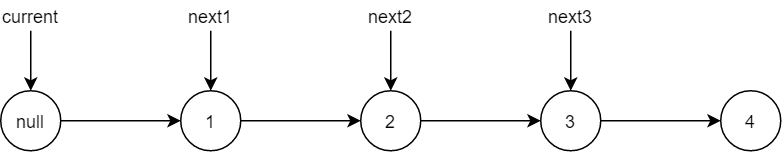

The diagram above was exported from draw.io. Its source (the exported page's mxGraphModel, read from the mxfile embedded in the PNG):
<mxGraphModel dx="693" dy="432" grid="1" gridSize="10" guides="1" tooltips="1" connect="1" arrows="1" fold="1" page="1" pageScale="1" pageWidth="827" pageHeight="1169" math="0" shadow="0">
  <root>
    <mxCell id="0" />
    <mxCell id="1" parent="0" />
    <mxCell id="49CQceVW_buq4qdqhvjP-50" value="1" style="ellipse;whiteSpace=wrap;html=1;aspect=fixed;" vertex="1" parent="1">
      <mxGeometry x="200" y="160" width="40" height="40" as="geometry" />
    </mxCell>
    <mxCell id="49CQceVW_buq4qdqhvjP-56" style="edgeStyle=orthogonalEdgeStyle;rounded=0;orthogonalLoop=1;jettySize=auto;html=1;entryX=0;entryY=0.5;entryDx=0;entryDy=0;" edge="1" parent="1" source="49CQceVW_buq4qdqhvjP-51" target="49CQceVW_buq4qdqhvjP-52">
      <mxGeometry relative="1" as="geometry" />
    </mxCell>
    <mxCell id="49CQceVW_buq4qdqhvjP-51" value="2" style="ellipse;whiteSpace=wrap;html=1;aspect=fixed;" vertex="1" parent="1">
      <mxGeometry x="320" y="160" width="40" height="40" as="geometry" />
    </mxCell>
    <mxCell id="49CQceVW_buq4qdqhvjP-57" style="edgeStyle=orthogonalEdgeStyle;rounded=0;orthogonalLoop=1;jettySize=auto;html=1;entryX=0;entryY=0.5;entryDx=0;entryDy=0;" edge="1" parent="1" source="49CQceVW_buq4qdqhvjP-52" target="49CQceVW_buq4qdqhvjP-53">
      <mxGeometry relative="1" as="geometry" />
    </mxCell>
    <mxCell id="49CQceVW_buq4qdqhvjP-52" value="3" style="ellipse;whiteSpace=wrap;html=1;aspect=fixed;" vertex="1" parent="1">
      <mxGeometry x="440" y="160" width="40" height="40" as="geometry" />
    </mxCell>
    <mxCell id="49CQceVW_buq4qdqhvjP-53" value="4" style="ellipse;whiteSpace=wrap;html=1;aspect=fixed;" vertex="1" parent="1">
      <mxGeometry x="560" y="160" width="40" height="40" as="geometry" />
    </mxCell>
    <mxCell id="49CQceVW_buq4qdqhvjP-75" style="edgeStyle=orthogonalEdgeStyle;rounded=0;orthogonalLoop=1;jettySize=auto;html=1;entryX=0;entryY=0.5;entryDx=0;entryDy=0;strokeWidth=1;" edge="1" parent="1" source="49CQceVW_buq4qdqhvjP-54" target="49CQceVW_buq4qdqhvjP-50">
      <mxGeometry relative="1" as="geometry" />
    </mxCell>
    <mxCell id="49CQceVW_buq4qdqhvjP-54" value="null" style="ellipse;whiteSpace=wrap;html=1;aspect=fixed;" vertex="1" parent="1">
      <mxGeometry x="80" y="160" width="40" height="40" as="geometry" />
    </mxCell>
    <mxCell id="49CQceVW_buq4qdqhvjP-59" style="edgeStyle=orthogonalEdgeStyle;rounded=0;orthogonalLoop=1;jettySize=auto;html=1;entryX=0;entryY=0.5;entryDx=0;entryDy=0;exitX=1;exitY=0.5;exitDx=0;exitDy=0;" edge="1" parent="1" source="49CQceVW_buq4qdqhvjP-50" target="49CQceVW_buq4qdqhvjP-51">
      <mxGeometry relative="1" as="geometry">
        <mxPoint x="370" y="190" as="sourcePoint" />
        <mxPoint x="449.99999999999363" y="190" as="targetPoint" />
      </mxGeometry>
    </mxCell>
    <mxCell id="49CQceVW_buq4qdqhvjP-62" style="edgeStyle=orthogonalEdgeStyle;rounded=0;orthogonalLoop=1;jettySize=auto;html=1;entryX=0.5;entryY=0;entryDx=0;entryDy=0;strokeWidth=1;" edge="1" parent="1" source="49CQceVW_buq4qdqhvjP-60">
      <mxGeometry relative="1" as="geometry">
        <mxPoint x="100" y="160" as="targetPoint" />
      </mxGeometry>
    </mxCell>
    <mxCell id="49CQceVW_buq4qdqhvjP-60" value="current" style="text;html=1;strokeColor=none;fillColor=none;align=center;verticalAlign=middle;whiteSpace=wrap;rounded=0;" vertex="1" parent="1">
      <mxGeometry x="80" y="100" width="40" height="20" as="geometry" />
    </mxCell>
    <mxCell id="49CQceVW_buq4qdqhvjP-69" style="edgeStyle=orthogonalEdgeStyle;rounded=0;orthogonalLoop=1;jettySize=auto;html=1;entryX=0.5;entryY=0;entryDx=0;entryDy=0;strokeWidth=1;" edge="1" parent="1" source="49CQceVW_buq4qdqhvjP-70">
      <mxGeometry relative="1" as="geometry">
        <mxPoint x="220" y="160" as="targetPoint" />
      </mxGeometry>
    </mxCell>
    <mxCell id="49CQceVW_buq4qdqhvjP-70" value="next1" style="text;html=1;strokeColor=none;fillColor=none;align=center;verticalAlign=middle;whiteSpace=wrap;rounded=0;" vertex="1" parent="1">
      <mxGeometry x="200" y="100" width="40" height="20" as="geometry" />
    </mxCell>
    <mxCell id="49CQceVW_buq4qdqhvjP-71" style="edgeStyle=orthogonalEdgeStyle;rounded=0;orthogonalLoop=1;jettySize=auto;html=1;entryX=0.5;entryY=0;entryDx=0;entryDy=0;strokeWidth=1;" edge="1" parent="1" source="49CQceVW_buq4qdqhvjP-72">
      <mxGeometry relative="1" as="geometry">
        <mxPoint x="340" y="160" as="targetPoint" />
      </mxGeometry>
    </mxCell>
    <mxCell id="49CQceVW_buq4qdqhvjP-72" value="next2" style="text;html=1;strokeColor=none;fillColor=none;align=center;verticalAlign=middle;whiteSpace=wrap;rounded=0;" vertex="1" parent="1">
      <mxGeometry x="320" y="100" width="40" height="20" as="geometry" />
    </mxCell>
    <mxCell id="49CQceVW_buq4qdqhvjP-73" style="edgeStyle=orthogonalEdgeStyle;rounded=0;orthogonalLoop=1;jettySize=auto;html=1;entryX=0.5;entryY=0;entryDx=0;entryDy=0;strokeWidth=1;" edge="1" parent="1" source="49CQceVW_buq4qdqhvjP-74">
      <mxGeometry relative="1" as="geometry">
        <mxPoint x="460" y="160" as="targetPoint" />
      </mxGeometry>
    </mxCell>
    <mxCell id="49CQceVW_buq4qdqhvjP-74" value="next3" style="text;html=1;strokeColor=none;fillColor=none;align=center;verticalAlign=middle;whiteSpace=wrap;rounded=0;" vertex="1" parent="1">
      <mxGeometry x="440" y="100" width="40" height="20" as="geometry" />
    </mxCell>
  </root>
</mxGraphModel>